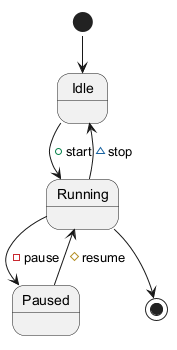

The diagram above was rendered by PlantUML. Its source (embedded in the PNG):
@startuml
[*] --> Idle
Idle --> Running : +start
Running --> Paused : -pause
Paused --> Running : #resume
Running --> Idle : ~stop
Running --> [*]
@enduml